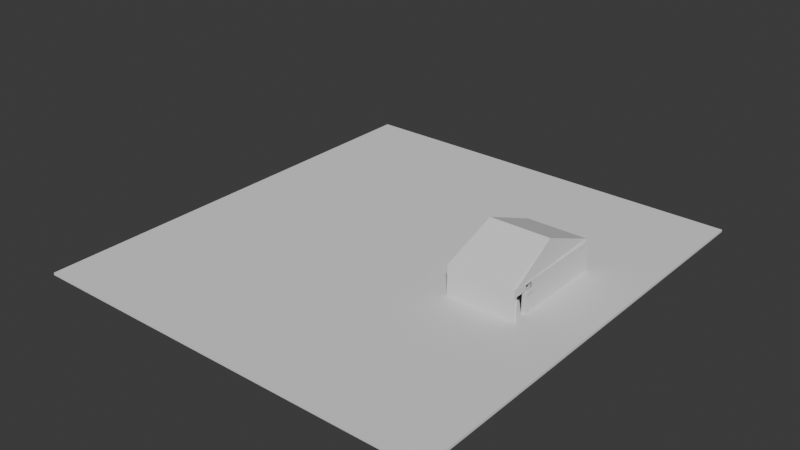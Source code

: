# Source: casasenac.blend  (saved by Blender 4.2.66; exported with 4.5.12 LTS)
import bpy
from mathutils import Matrix  # noqa: F401  (used for matrix-valued properties, if any)

bpy.ops.wm.read_factory_settings(use_empty=True)
scene = bpy.context.scene
scene.name = 'Scene'

# ---- world
world_world = bpy.data.worlds.new('World'); scene.world = world_world
world_world.use_nodes = True; world_world.node_tree.nodes.clear()
_N = world_world.node_tree.nodes; _L = world_world.node_tree.links
n0 = _N.new('ShaderNodeOutputWorld'); n0.name = 'World Output'; n0.location = (300, 300)
n1 = _N.new('ShaderNodeBackground'); n1.name = 'Background'; n1.location = (10, 300)
n1.inputs[0].default_value = (0.05088, 0.05088, 0.05088, 1.0)
_L.new(n1.outputs[0], n0.inputs[0])
n0.is_active_output = True
world_world.color = (0.05088, 0.05088, 0.05088)
world_world.sun_shadow_jitter_overblur = 0.0

# ---- meshes
me_cubo = bpy.data.meshes.new('Cubo')
me_cubo.from_pydata([(-4.665, -7.731, -0.05944), (-4.665, -7.731, 0.05944), (-4.665, 7.731, -0.05944), (-4.665, 7.731, 0.05944), (4.665, -7.731, -0.05944), (4.665, -7.731, 0.05944), (4.665, 7.731, -0.05944), (4.665, 7.731, 0.05944), (-4.173, 7.731, -0.05944), (-4.173, 7.731, 0.05944), (-4.173, -7.731, -0.05944), (-4.173, -7.731, 0.05944), (-4.665, -7.282, -0.05944), (-4.665, -7.282, 0.05944), (4.665, -7.282, -0.05944), (4.665, -7.282, 0.05944), (-4.173, -7.282, 0.05944), (-4.173, -7.282, -0.05944), (-4.665, 7.203, 0.05944), (4.665, 7.203, -0.05944), (-4.665, 7.203, -0.05944), (4.665, 7.203, 0.05944), (-4.173, 7.203, 0.05944), (-4.173, 7.203, -0.05944), (4.212, 7.731, 0.05944), (4.212, -7.731, -0.05944), (4.212, 7.731, -0.05944), (4.212, -7.731, 0.05944), (4.212, -7.282, 0.05944), (4.212, -7.282, -0.05944), (4.212, 7.203, -0.05944), (4.212, 7.203, 0.05944), (-4.665, 7.203, 4.298), (-4.665, 7.731, 4.298), (4.212, 7.731, 4.298), (4.665, 7.731, 4.298), (4.665, -7.282, 4.298), (4.665, -7.731, 4.298), (-4.173, -7.731, 4.298), (-4.665, -7.731, 4.298), (-4.173, 7.731, 4.298), (4.212, -7.731, 4.298), (-4.173, 7.985, 4.298), (-4.665, -7.282, 4.298), (4.665, 7.203, 4.298), (-4.173, 7.203, 4.298), (4.212, 7.985, 4.298), (4.212, 7.203, 4.298), (-4.665, -5.532, -0.05944), (4.665, -5.532, 0.05944), (-4.173, -5.532, 0.05944), (-4.173, -5.532, -0.05944), (-4.665, -5.532, 0.05944), (4.665, -5.532, -0.05944), (4.212, -5.532, -0.05944), (4.212, -5.532, 0.05944), (4.665, -5.532, 4.298), (-4.173, -5.532, 4.298), (-4.665, -5.532, 4.298), (4.212, -5.532, 4.298), (4.665, 7.203, 4.039), (4.665, -7.731, 4.039), (4.665, -7.282, 4.039), (-4.173, -7.731, 4.039), (4.212, -7.731, 4.039), (4.212, 7.731, 4.039), (-4.173, 7.731, 4.039), (-4.665, 7.203, 4.039), (-4.665, 7.731, 4.039), (-4.665, -7.282, 4.039), (-4.665, -7.731, 4.039), (4.665, 7.731, 4.039), (4.665, -5.532, 4.039), (-4.665, -5.532, 4.039), (4.665, -7.731, 3.328), (-4.173, -7.731, 3.328), (4.212, 7.731, 3.328), (-4.665, 7.731, 3.328), (-4.665, -7.731, 3.328), (4.665, 7.731, 3.328), (4.665, 7.203, 3.328), (4.665, -7.282, 3.328), (4.212, -7.731, 3.328), (-4.173, 7.731, 3.328), (-4.665, 7.203, 3.328), (-4.665, -7.282, 3.328), (4.665, -5.532, 3.328), (-4.665, -5.532, 3.328), (-4.665, -4.415, 0.05944), (4.665, -4.415, -0.05944), (-4.665, -4.415, 4.298), (-4.665, -4.415, -0.05944), (4.665, -4.415, 0.05944), (-4.173, -4.415, 0.05944), (-4.173, -4.415, -0.05944), (4.212, -4.415, -0.05944), (4.212, -4.415, 0.05944), (4.665, -4.415, 4.298), (-4.173, -4.415, 4.298), (4.212, -4.415, 4.298), (-4.665, -4.415, 4.039), (4.665, -4.415, 4.039), (4.665, -4.415, 3.328), (-4.665, -4.415, 3.328), (-4.665, 5.699, 0.05944), (4.665, 5.699, -0.05944), (-4.665, 5.699, 4.298), (-4.665, 5.699, 4.039), (-4.665, 5.699, 3.328), (-4.665, 5.699, -0.05944), (4.665, 5.699, 0.05944), (-4.173, 5.699, 0.05944), (-4.173, 5.699, -0.05944), (4.212, 5.699, -0.05944), (4.212, 5.699, 0.05944), (4.665, 5.699, 4.298), (-4.173, 5.699, 4.298), (4.212, 5.699, 4.298), (4.665, 5.699, 4.039), (4.665, 5.699, 3.328), (-4.173, 7.203, 4.186), (-4.173, -7.282, 4.186), (4.212, -7.282, 4.186), (4.212, 7.203, 4.186), (4.212, -5.532, 4.186), (-4.173, -5.532, 4.186), (4.212, -4.415, 4.186), (-4.173, -4.415, 4.186), (4.212, 5.699, 4.186), (-4.173, 5.699, 4.186), (-4.173, -7.282, 3.301), (4.212, 7.203, 3.301), (-4.173, 7.203, 3.301), (4.212, -7.282, 3.301), (4.212, -5.532, 3.301), (-4.173, -5.532, 3.301), (4.212, -4.415, 3.301), (-4.173, -4.415, 3.301), (4.212, 5.699, 3.301), (-4.173, 5.699, 3.301), (4.665, -7.731, 3.03), (-4.173, -7.731, 3.03), (4.212, 7.731, 3.03), (-4.173, -7.282, 3.006), (-4.665, -7.731, 3.03), (4.665, 7.731, 3.03), (4.665, 7.203, 3.03), (4.665, -7.282, 3.03), (4.212, -7.731, 3.03), (-4.173, 7.731, 3.03), (-4.665, 7.203, 3.03), (-4.665, -7.282, 3.03), (4.665, -5.532, 3.03), (-4.665, -5.532, 3.03), (-4.665, -4.415, 3.03), (4.665, -4.415, 3.03), (-4.665, 5.699, 3.03), (4.665, 5.699, 3.03), (-4.173, 7.203, 3.006), (4.212, -7.282, 3.006), (4.212, -5.532, 3.006), (-4.173, -5.532, 3.006), (4.212, -4.415, 3.006), (-4.173, -4.415, 3.006), (4.212, 5.699, 3.006), (-4.173, 5.699, 3.006), (4.347, -5.187, 3.106), (3.894, -4.07, 3.08), (4.347, -5.187, 2.808), (4.347, -4.07, 2.808), (4.665, -5.532, 3.328), (4.665, -4.415, 3.328), (4.665, -5.532, 3.03), (4.665, -4.415, 3.03), (4.347, -5.187, 3.106), (3.894, -4.07, 3.08), (4.347, -5.187, 2.808), (4.347, -4.07, 2.808), (5.022, -5.532, 3.328), (5.022, -4.415, 3.328), (5.022, -5.532, 3.03), (5.022, -4.415, 3.03), (-4.665, -5.298, -0.05944), (4.665, -5.298, 0.05944), (-4.173, -5.298, 0.05944), (-4.173, -5.298, -0.05944), (4.212, -5.298, -0.05944), (4.212, -5.298, 0.05944), (-4.173, -5.298, 4.298), (-4.665, -5.298, 0.05944), (4.665, -5.298, -0.05944), (-4.665, -5.298, 4.298), (-4.665, -5.298, 4.039), (-4.665, -5.298, 3.328), (-4.173, -5.298, 4.186), (4.212, -5.298, 3.301), (-4.173, -5.298, 3.301), (-4.173, -5.298, 3.006), (4.212, -5.298, 3.006), (4.665, -5.298, 3.03), (-4.665, -5.298, 3.03), (-4.665, -7.527, -0.05944), (4.665, -7.527, 0.05944), (-4.173, -7.527, -0.05944), (-4.665, -7.527, 0.05944), (4.665, -7.527, -0.05944), (4.212, -7.527, -0.05944), (4.665, -7.527, 4.298), (-4.173, -0.3015, 7.709), (-4.665, -7.527, 4.298), (4.212, -0.3015, 7.709), (-4.665, -7.527, 4.039), (4.665, -7.527, 4.039), (4.665, -7.527, 3.328), (-4.665, -7.527, 3.328), (-4.665, -7.527, 3.03), (4.665, -7.527, 3.03), (4.854, -7.282, 0.05944), (4.854, -7.282, 3.03), (4.854, -7.527, 0.05944), (4.854, -7.527, 3.03), (4.665, -7.731, 3.03), (-4.173, -7.731, 3.03), (4.212, 7.731, 3.03), (-4.173, -7.282, 3.006), (-4.665, 7.731, 3.03), (4.212, 7.203, 3.006), (-4.665, -7.731, 3.03), (4.665, 7.731, 3.03), (4.665, 7.203, 3.03), (4.665, -7.282, 3.03), (4.212, -7.731, 3.03), (-4.173, 7.731, 3.03), (-4.665, 7.203, 3.03), (-4.665, -7.282, 3.03), (4.665, -5.532, 3.03), (-4.665, -5.532, 3.03), (-4.665, -4.415, 3.03), (4.665, -4.415, 3.03), (-4.665, 5.699, 3.03), (4.665, 5.699, 3.03), (-4.173, 7.203, 3.006), (4.212, -7.282, 3.006), (4.212, -5.532, 3.006), (-4.173, -5.532, 3.006), (4.212, -4.415, 3.006), (-4.173, -4.415, 3.006), (4.212, 5.699, 3.006), (-4.173, 5.699, 3.006), (-4.665, -5.298, 3.03), (4.665, -5.298, 3.03), (4.212, -5.298, 3.006), (-4.173, -5.298, 3.006), (4.665, -7.527, 3.03), (-4.665, -7.527, 3.03), (4.854, -7.282, 3.03), (4.854, -7.527, 3.03), (4.673, -7.282, 3.328), (4.673, -7.527, 3.328), (4.673, -7.527, 3.03), (4.85, -5.532, 0.05944), (4.85, -5.298, 0.05944), (4.85, -5.532, 3.03), (4.85, -5.298, 3.03), (4.882, -7.282, -0.05944), (4.882, -7.282, 0.05944), (4.882, -5.532, 0.05944), (4.882, -5.532, -0.05944), (4.882, -5.298, -0.05944), (4.882, -7.527, 0.05944), (4.882, -7.527, -0.05944), (4.224, 8.0, 4.308), (4.677, 7.219, 3.338), (4.677, 5.715, 3.338), (4.677, 7.219, 3.04), (4.677, 5.715, 3.04), (4.224, -0.2861, 7.719), (4.677, 7.219, 3.04), (4.677, 5.715, 3.04), (-4.668, 7.731, 3.348), (4.661, 7.203, 3.348), (-4.177, 7.731, 3.348), (-4.668, 7.203, 3.348), (4.661, 5.699, 3.348), (4.208, 7.203, 3.322), (-4.177, 7.203, 3.322), (4.208, 5.699, 3.322), (-4.668, 7.731, 3.05), (4.208, 7.203, 3.026), (4.661, 7.203, 3.05), (-4.177, 7.731, 3.05), (-4.668, 7.203, 3.05), (4.661, 5.699, 3.05), (-4.177, 7.203, 3.026), (4.208, 5.699, 3.026), (-4.668, 7.731, 3.05), (4.208, 7.203, 3.026), (4.661, 7.203, 3.05), (-4.177, 7.731, 3.05), (-4.668, 7.203, 3.05), (4.661, 5.699, 3.05), (-4.177, 7.203, 3.026), (4.208, 5.699, 3.026), (4.673, 7.219, 3.359), (4.673, 5.715, 3.359), (4.673, 7.219, 3.06), (4.673, 5.715, 3.06), (4.673, 7.219, 3.06), (4.673, 5.715, 3.06), (-44.16, -33.83, -0.05944), (-44.16, -33.83, 0.2622), (-44.16, 28.11, -0.05944), (-44.16, 28.11, 0.2622), (12.6, -33.83, -0.05944), (12.6, -33.83, 0.2622), (12.6, 28.11, -0.05944), (12.6, 28.11, 0.2622)], [(136, 167), (167, 175), (253, 259)], [(20, 18, 3, 2), (26, 24, 7, 6), (205, 202, 5, 4), (10, 11, 1, 0), (206, 205, 4, 25), (64, 61, 37, 41), (73, 69, 43, 58), (201, 203, 10, 0), (25, 27, 11, 10), (2, 3, 9, 8), (48, 51, 17, 12), (55, 50, 16, 28), (68, 67, 32, 33), (54, 53, 14, 29), (53, 49, 266, 267), (201, 204, 13, 12), (6, 7, 21, 19), (26, 6, 19, 30), (129, 120, 45, 116), (118, 60, 44, 115), (2, 8, 23, 20), (109, 104, 18, 20), (212, 62, 36, 207), (8, 26, 30, 23), (51, 54, 29, 17), (63, 64, 41, 38), (4, 5, 27, 25), (65, 66, 40, 34), (203, 206, 25, 10), (8, 9, 24, 26), (208, 209, 39, 38), (210, 208, 38, 41), (57, 58, 43, 42), (40, 33, 32, 45), (34, 40, 45, 47), (35, 34, 47, 44), (56, 59, 46, 36), (207, 210, 41, 37), (124, 122, 46, 59), (122, 121, 42, 46), (70, 63, 38, 39), (71, 65, 34, 35), (60, 71, 35, 44), (66, 68, 33, 40), (211, 70, 39, 209), (120, 123, 47, 45), (126, 124, 59, 99), (97, 99, 59, 56), (188, 191, 58, 57), (185, 186, 54, 51), (12, 13, 52, 48), (62, 72, 56, 36), (121, 125, 57, 42), (190, 183, 49, 53), (186, 190, 53, 54), (187, 184, 50, 55), (182, 185, 51, 48), (192, 73, 58, 191), (193, 87, 73, 192), (81, 86, 72, 62), (214, 78, 70, 211), (83, 77, 68, 66), (80, 79, 71, 60), (79, 76, 65, 71), (78, 75, 63, 70), (76, 83, 66, 65), (75, 82, 64, 63), (213, 81, 62, 212), (119, 80, 60, 118), (77, 84, 67, 68), (87, 85, 69, 73), (82, 74, 61, 64), (148, 140, 74, 82), (153, 151, 85, 87), (149, 232, 298, 290), (274, 146, 289, 305), (216, 147, 81, 213), (141, 148, 82, 75), (142, 149, 83, 76), (144, 141, 75, 78), (145, 142, 76, 79), (146, 145, 79, 80), (241, 226, 296, 301), (215, 144, 78, 214), (200, 153, 87, 193), (156, 154, 103, 108), (102, 86, 170, 171), (108, 103, 100, 107), (107, 100, 90, 106), (109, 112, 94, 91), (114, 111, 93, 96), (113, 105, 89, 95), (105, 110, 92, 89), (112, 113, 95, 94), (116, 106, 90, 98), (115, 117, 99, 97), (128, 126, 99, 117), (182, 189, 88, 91), (72, 101, 97, 56), (194, 127, 98, 188), (123, 128, 117, 47), (44, 47, 117, 115), (45, 32, 106, 116), (23, 30, 113, 112), (19, 21, 110, 105), (30, 19, 105, 113), (31, 22, 111, 114), (20, 23, 112, 109), (67, 107, 106, 32), (84, 108, 107, 67), (150, 156, 108, 84), (155, 157, 119, 102), (102, 119, 118, 101), (91, 88, 104, 109), (101, 118, 115, 97), (127, 129, 116, 98), (137, 139, 129, 127), (131, 138, 128, 123), (196, 137, 127, 194), (138, 136, 126, 128), (130, 135, 125, 121), (132, 131, 123, 120), (133, 130, 121, 122), (134, 133, 122, 124), (139, 132, 120, 129), (165, 158, 132, 139), (230, 15, 28, 242), (159, 143, 130, 133), (157, 275, 306, 292), (198, 160, 134, 195), (143, 161, 135, 130), (164, 162, 136, 138), (197, 163, 137, 196), (225, 233, 299, 295), (163, 165, 139, 137), (235, 243, 55, 49), (86, 81, 133, 134), (86, 134, 160, 152), (246, 248, 165, 163), (138, 131, 284, 286), (252, 246, 163, 197), (247, 245, 162, 164), (224, 244, 161, 143), (251, 243, 160, 198), (232, 225, 295, 298), (242, 224, 143, 159), (81, 147, 159, 133), (248, 241, 158, 165), (238, 240, 157, 155), (233, 239, 156, 150), (250, 238, 155, 199), (239, 237, 154, 156), (249, 236, 153, 200), (254, 227, 144, 215), (229, 146, 289, 297), (229, 228, 145, 146), (228, 223, 142, 145), (227, 222, 141, 144), (223, 232, 149, 142), (222, 231, 148, 141), (202, 15, 217, 219), (226, 247, 302, 296), (277, 278, 308, 307), (236, 234, 151, 153), (231, 221, 140, 148), (155, 102, 171, 173), (166, 168, 176, 174), (173, 171, 179, 181), (172, 173, 177, 176), (172, 170, 174, 176), (169, 168, 176, 177), (86, 166, 174, 170), (155, 169, 177, 173), (180, 181, 179, 178), (170, 172, 180, 178), (172, 173, 181, 180), (171, 170, 178, 179), (237, 249, 200, 154), (235, 250, 199, 152), (245, 251, 198, 162), (244, 252, 197, 161), (161, 197, 196, 135), (162, 198, 195, 136), (135, 196, 194, 125), (125, 194, 188, 57), (48, 52, 189, 182), (154, 200, 193, 103), (103, 193, 192, 100), (100, 192, 191, 90), (91, 94, 185, 182), (96, 93, 184, 187), (95, 89, 190, 186), (89, 92, 183, 190), (94, 95, 186, 185), (98, 90, 191, 188), (221, 253, 216, 140), (234, 254, 215, 151), (151, 215, 214, 85), (140, 216, 213, 74), (74, 213, 212, 61), (85, 214, 211, 69), (69, 211, 209, 43), (36, 46, 210, 207), (46, 42, 208, 210), (42, 43, 209, 208), (17, 29, 206, 203), (61, 212, 207, 37), (0, 1, 204, 201), (12, 17, 203, 201), (29, 14, 205, 206), (49, 15, 265, 266), (256, 255, 218, 220), (230, 147, 218, 255), (147, 216, 220, 218), (253, 202, 219, 256), (216, 253, 256, 220), (15, 230, 255, 217), (219, 217, 255, 256), (13, 204, 254, 234), (5, 202, 253, 221), (50, 184, 252, 244), (96, 187, 251, 245), (183, 250, 263, 261), (88, 189, 249, 237), (27, 5, 221, 231), (52, 13, 234, 236), (3, 18, 233, 225), (110, 21, 229, 240), (11, 27, 231, 222), (24, 9, 232, 223), (1, 11, 222, 227), (7, 24, 223, 228), (21, 7, 228, 229), (9, 3, 225, 232), (204, 1, 227, 254), (189, 52, 236, 249), (104, 88, 237, 239), (183, 92, 238, 250), (18, 104, 239, 233), (92, 110, 240, 238), (111, 22, 241, 248), (28, 16, 224, 242), (22, 31, 226, 241), (187, 55, 243, 251), (16, 50, 244, 224), (114, 96, 245, 247), (184, 93, 246, 252), (31, 114, 247, 226), (93, 111, 248, 246), (152, 160, 243, 235), (147, 230, 242, 159), (81, 213, 258, 257), (260, 261, 263, 262), (49, 183, 261, 260), (235, 49, 260, 262), (250, 235, 262, 263), (267, 266, 265, 264), (264, 265, 269, 270), (53, 190, 268, 267), (202, 205, 270, 269), (205, 14, 264, 270), (14, 53, 267, 264), (15, 202, 269, 265), (183, 266, 267, 268, 261, 190), (132, 158, 293, 285), (150, 84, 282, 291), (229, 277, 307, 297), (77, 83, 281, 279), (46, 210, 276, 271), (287, 291, 282, 279), (292, 289, 280, 283), (290, 287, 279, 281), (293, 288, 284, 285), (288, 294, 286, 284), (296, 302, 294, 288), (301, 296, 288, 293), (298, 295, 287, 290), (300, 297, 289, 292), (295, 299, 291, 287), (283, 292, 306, 304), (289, 280, 303, 305), (283, 280, 303, 304), (300, 297, 307, 308), (247, 164, 294, 302), (131, 132, 285, 284), (272, 274, 305, 303), (157, 240, 300, 292), (233, 150, 291, 299), (272, 273, 304, 303), (158, 241, 301, 293), (278, 240, 300, 308), (84, 77, 279, 282), (275, 273, 304, 306), (83, 149, 290, 281), (164, 138, 286, 294), (309, 310, 312, 311), (311, 312, 316, 315), (315, 316, 314, 313), (313, 314, 310, 309), (311, 315, 313, 309), (316, 312, 310, 314)])
_uv = me_cubo.uv_layers.new(name='Mapa UV')
_uv.uv.foreach_set('vector', [0.375, 0.2415, 0.625, 0.2415, 0.625, 0.25, 0.375, 0.25, 0.375, 0.4879, 0.625, 0.4879, 0.625, 0.5, 0.375, 0.5, 0.375, 0.7467, 0.625, 0.7467, 0.625, 0.75, 0.375, 0.75, 0.375, 0.9868, 0.625, 0.9868, 0.625, 1.0, 0.375, 1.0, 0.3629, 0.7467, 0.375, 0.7467, 0.375, 0.75, 0.3629, 0.75, 0.625, 0.7621, 0.625, 0.75, 0.625, 0.75, 0.625, 0.7621, 0.625, 0.03555, 0.625, 0.007258, 0.625, 0.007258, 0.625, 0.03555, 0.125, 0.7467, 0.1382, 0.7467, 0.1382, 0.75, 0.125, 0.75, 0.375, 0.7621, 0.625, 0.7621, 0.625, 0.9868, 0.375, 0.9868, 0.375, 0.25, 0.625, 0.25, 0.625, 0.2632, 0.375, 0.2632, 0.125, 0.7145, 0.1382, 0.7145, 0.1382, 0.7427, 0.125, 0.7427, 0.6371, 0.7145, 0.8618, 0.7145, 0.8618, 0.7427, 0.6371, 0.7427, 0.625, 0.25, 0.625, 0.2415, 0.625, 0.2415, 0.625, 0.25, 0.3629, 0.7145, 0.375, 0.7145, 0.375, 0.7427, 0.3629, 0.7427, 0.375, 0.7145, 0.625, 0.7145, 0.625, 0.7145, 0.375, 0.7145, 0.375, 0.00329, 0.625, 0.00329, 0.625, 0.007258, 0.375, 0.007258, 0.375, 0.5, 0.625, 0.5, 0.625, 0.5085, 0.375, 0.5085, 0.3629, 0.5, 0.375, 0.5, 0.375, 0.5085, 0.3629, 0.5085, 0.8618, 0.5328, 0.8618, 0.5085, 0.8618, 0.5085, 0.8618, 0.5328, 0.625, 0.5328, 0.625, 0.5085, 0.625, 0.5085, 0.625, 0.5328, 0.125, 0.5, 0.1382, 0.5, 0.1382, 0.5085, 0.125, 0.5085, 0.375, 0.2172, 0.625, 0.2172, 0.625, 0.2415, 0.375, 0.2415, 0.625, 0.7467, 0.625, 0.7427, 0.625, 0.7427, 0.625, 0.7467, 0.1382, 0.5, 0.3629, 0.5, 0.3629, 0.5085, 0.1382, 0.5085, 0.1382, 0.7145, 0.3629, 0.7145, 0.3629, 0.7427, 0.1382, 0.7427, 0.625, 0.9868, 0.625, 0.7621, 0.625, 0.7621, 0.625, 0.9868, 0.375, 0.75, 0.625, 0.75, 0.625, 0.7621, 0.375, 0.7621, 0.625, 0.4879, 0.625, 0.2632, 0.625, 0.2632, 0.625, 0.4879, 0.1382, 0.7467, 0.3629, 0.7467, 0.3629, 0.75, 0.1382, 0.75, 0.375, 0.2632, 0.625, 0.2632, 0.625, 0.4879, 0.375, 0.4879, 0.8618, 0.7467, 0.875, 0.7467, 0.875, 0.75, 0.8618, 0.75, 0.6371, 0.7467, 0.8618, 0.7467, 0.8618, 0.75, 0.6371, 0.75, 0.8618, 0.7145, 0.875, 0.7145, 0.875, 0.7427, 0.8618, 0.7427, 0.8618, 0.5, 0.875, 0.5, 0.875, 0.5085, 0.8618, 0.5085, 0.6371, 0.5, 0.8618, 0.5, 0.8618, 0.5085, 0.6371, 0.5085, 0.625, 0.5, 0.6371, 0.5, 0.6371, 0.5085, 0.625, 0.5085, 0.625, 0.7145, 0.6371, 0.7145, 0.6371, 0.7427, 0.625, 0.7427, 0.625, 0.7467, 0.6371, 0.7467, 0.6371, 0.75, 0.625, 0.75, 0.6371, 0.7145, 0.6371, 0.7427, 0.6371, 0.7427, 0.6371, 0.7145, 0.6371, 0.7427, 0.8618, 0.7427, 0.8618, 0.7427, 0.6371, 0.7427, 0.625, 1.0, 0.625, 0.9868, 0.625, 0.9868, 0.625, 1.0, 0.625, 0.5, 0.625, 0.4879, 0.625, 0.4879, 0.625, 0.5, 0.625, 0.5085, 0.625, 0.5, 0.625, 0.5, 0.625, 0.5085, 0.625, 0.2632, 0.625, 0.25, 0.625, 0.25, 0.625, 0.2632, 0.625, 0.00329, 0.625, 0.0, 0.625, 0.0, 0.625, 0.00329, 0.8618, 0.5085, 0.6371, 0.5085, 0.6371, 0.5085, 0.8618, 0.5085, 0.6371, 0.6964, 0.6371, 0.7145, 0.6371, 0.7145, 0.6371, 0.6964, 0.625, 0.6964, 0.6371, 0.6964, 0.6371, 0.7145, 0.625, 0.7145, 0.8618, 0.7107, 0.875, 0.7107, 0.875, 0.7145, 0.8618, 0.7145, 0.1382, 0.7107, 0.3629, 0.7107, 0.3629, 0.7145, 0.1382, 0.7145, 0.375, 0.007258, 0.625, 0.007258, 0.625, 0.03555, 0.375, 0.03555, 0.625, 0.7427, 0.625, 0.7145, 0.625, 0.7145, 0.625, 0.7427, 0.8618, 0.7427, 0.8618, 0.7145, 0.8618, 0.7145, 0.8618, 0.7427, 0.375, 0.7107, 0.625, 0.7107, 0.625, 0.7145, 0.375, 0.7145, 0.3629, 0.7107, 0.375, 0.7107, 0.375, 0.7145, 0.3629, 0.7145, 0.6371, 0.7107, 0.8618, 0.7107, 0.8618, 0.7145, 0.6371, 0.7145, 0.125, 0.7107, 0.1382, 0.7107, 0.1382, 0.7145, 0.125, 0.7145, 0.625, 0.03933, 0.625, 0.03555, 0.625, 0.03555, 0.625, 0.03933, 0.625, 0.03933, 0.625, 0.03555, 0.625, 0.03555, 0.625, 0.03933, 0.625, 0.7427, 0.625, 0.7145, 0.625, 0.7145, 0.625, 0.7427, 0.625, 0.00329, 0.625, 0.0, 0.625, 0.0, 0.625, 0.00329, 0.625, 0.2632, 0.625, 0.25, 0.625, 0.25, 0.625, 0.2632, 0.625, 0.5085, 0.625, 0.5, 0.625, 0.5, 0.625, 0.5085, 0.625, 0.5, 0.625, 0.4879, 0.625, 0.4879, 0.625, 0.5, 0.625, 1.0, 0.625, 0.9868, 0.625, 0.9868, 0.625, 1.0, 0.625, 0.4879, 0.625, 0.2632, 0.625, 0.2632, 0.625, 0.4879, 0.625, 0.9868, 0.625, 0.7621, 0.625, 0.7621, 0.625, 0.9868, 0.625, 0.7467, 0.625, 0.7427, 0.625, 0.7427, 0.625, 0.7467, 0.625, 0.5328, 0.625, 0.5085, 0.625, 0.5085, 0.625, 0.5328, 0.625, 0.25, 0.625, 0.2415, 0.625, 0.2415, 0.625, 0.25, 0.625, 0.03555, 0.625, 0.007258, 0.625, 0.007258, 0.625, 0.03555, 0.625, 0.7621, 0.625, 0.75, 0.625, 0.75, 0.625, 0.7621, 0.625, 0.7621, 0.625, 0.75, 0.625, 0.75, 0.625, 0.7621, 0.625, 0.03555, 0.625, 0.007258, 0.625, 0.007258, 0.625, 0.03555, 0.625, 0.2632, 0.625, 0.2632, 0.625, 0.2632, 0.625, 0.2632, 0.0, 0.0, 0.0, 0.0, 0.0, 0.0, 0.0, 0.0, 0.625, 0.7467, 0.625, 0.7427, 0.625, 0.7427, 0.625, 0.7467, 0.625, 0.9868, 0.625, 0.7621, 0.625, 0.7621, 0.625, 0.9868, 0.625, 0.4879, 0.625, 0.2632, 0.625, 0.2632, 0.625, 0.4879, 0.625, 1.0, 0.625, 0.9868, 0.625, 0.9868, 0.625, 1.0, 0.625, 0.5, 0.625, 0.4879, 0.625, 0.4879, 0.625, 0.5, 0.625, 0.5085, 0.625, 0.5, 0.625, 0.5, 0.625, 0.5085, 0.8618, 0.5085, 0.6371, 0.5085, 0.6371, 0.5085, 0.8618, 0.5085, 0.625, 0.00329, 0.625, 0.0, 0.625, 0.0, 0.625, 0.00329, 0.625, 0.03933, 0.625, 0.03555, 0.625, 0.03555, 0.625, 0.03933, 0.625, 0.2172, 0.625, 0.0536, 0.625, 0.0536, 0.625, 0.2172, 0.0, 0.0, 0.0, 0.0, 0.0, 0.0, 0.0, 0.0, 0.625, 0.2172, 0.625, 0.0536, 0.625, 0.0536, 0.625, 0.2172, 0.625, 0.2172, 0.625, 0.0536, 0.625, 0.0536, 0.625, 0.2172, 0.125, 0.5328, 0.1382, 0.5328, 0.1382, 0.6964, 0.125, 0.6964, 0.6371, 0.5328, 0.8618, 0.5328, 0.8618, 0.6964, 0.6371, 0.6964, 0.3629, 0.5328, 0.375, 0.5328, 0.375, 0.6964, 0.3629, 0.6964, 0.375, 0.5328, 0.625, 0.5328, 0.625, 0.6964, 0.375, 0.6964, 0.1382, 0.5328, 0.3629, 0.5328, 0.3629, 0.6964, 0.1382, 0.6964, 0.8618, 0.5328, 0.875, 0.5328, 0.875, 0.6964, 0.8618, 0.6964, 0.625, 0.5328, 0.6371, 0.5328, 0.6371, 0.6964, 0.625, 0.6964, 0.6371, 0.5328, 0.6371, 0.6964, 0.6371, 0.6964, 0.6371, 0.5328, 0.375, 0.03933, 0.625, 0.03933, 0.625, 0.0536, 0.375, 0.0536, 0.625, 0.7145, 0.625, 0.6964, 0.625, 0.6964, 0.625, 0.7145, 0.8618, 0.7107, 0.8618, 0.6964, 0.8618, 0.6964, 0.8618, 0.7107, 0.6371, 0.5085, 0.6371, 0.5328, 0.6371, 0.5328, 0.6371, 0.5085, 0.625, 0.5085, 0.6371, 0.5085, 0.6371, 0.5328, 0.625, 0.5328, 0.8618, 0.5085, 0.875, 0.5085, 0.875, 0.5328, 0.8618, 0.5328, 0.1382, 0.5085, 0.3629, 0.5085, 0.3629, 0.5328, 0.1382, 0.5328, 0.375, 0.5085, 0.625, 0.5085, 0.625, 0.5328, 0.375, 0.5328, 0.3629, 0.5085, 0.375, 0.5085, 0.375, 0.5328, 0.3629, 0.5328, 0.6371, 0.5085, 0.8618, 0.5085, 0.8618, 0.5328, 0.6371, 0.5328, 0.125, 0.5085, 0.1382, 0.5085, 0.1382, 0.5328, 0.125, 0.5328, 0.625, 0.2415, 0.625, 0.2172, 0.625, 0.2172, 0.625, 0.2415, 0.625, 0.2415, 0.625, 0.2172, 0.625, 0.2172, 0.625, 0.2415, 0.625, 0.2415, 0.625, 0.2172, 0.625, 0.2172, 0.625, 0.2415, 0.625, 0.6964, 0.625, 0.5328, 0.625, 0.5328, 0.625, 0.6964, 0.625, 0.6964, 0.625, 0.5328, 0.625, 0.5328, 0.625, 0.6964, 0.375, 0.0536, 0.625, 0.0536, 0.625, 0.2172, 0.375, 0.2172, 0.625, 0.6964, 0.625, 0.5328, 0.625, 0.5328, 0.625, 0.6964, 0.8618, 0.6964, 0.8618, 0.5328, 0.8618, 0.5328, 0.8618, 0.6964, 0.8618, 0.6964, 0.8618, 0.5328, 0.8618, 0.5328, 0.8618, 0.6964, 0.6371, 0.5085, 0.6371, 0.5328, 0.6371, 0.5328, 0.6371, 0.5085, 0.8618, 0.7107, 0.8618, 0.6964, 0.8618, 0.6964, 0.8618, 0.7107, 0.6371, 0.5328, 0.6371, 0.6964, 0.6371, 0.6964, 0.6371, 0.5328, 0.8618, 0.7427, 0.8618, 0.7145, 0.8618, 0.7145, 0.8618, 0.7427, 0.8618, 0.5085, 0.6371, 0.5085, 0.6371, 0.5085, 0.8618, 0.5085, 0.6371, 0.7427, 0.8618, 0.7427, 0.8618, 0.7427, 0.6371, 0.7427, 0.6371, 0.7145, 0.6371, 0.7427, 0.6371, 0.7427, 0.6371, 0.7145, 0.8618, 0.5328, 0.8618, 0.5085, 0.8618, 0.5085, 0.8618, 0.5328, 0.8618, 0.5328, 0.8618, 0.5085, 0.8618, 0.5085, 0.8618, 0.5328, 0.625, 0.7427, 0.625, 0.7427, 0.6371, 0.7427, 0.6371, 0.7427, 0.6371, 0.7427, 0.8618, 0.7427, 0.8618, 0.7427, 0.6371, 0.7427, 0.0, 0.0, 0.0, 0.0, 0.0, 0.0, 0.0, 0.0, 0.6371, 0.7107, 0.6371, 0.7145, 0.6371, 0.7145, 0.6371, 0.7107, 0.8618, 0.7427, 0.8618, 0.7145, 0.8618, 0.7145, 0.8618, 0.7427, 0.6371, 0.5328, 0.6371, 0.6964, 0.6371, 0.6964, 0.6371, 0.5328, 0.8618, 0.7107, 0.8618, 0.6964, 0.8618, 0.6964, 0.8618, 0.7107, 0.625, 0.25, 0.625, 0.2415, 0.625, 0.2415, 0.625, 0.25, 0.8618, 0.6964, 0.8618, 0.5328, 0.8618, 0.5328, 0.8618, 0.6964, 0.625, 0.7145, 0.6371, 0.7145, 0.6371, 0.7145, 0.625, 0.7145, 0.625, 0.7145, 0.625, 0.7427, 0.6371, 0.7427, 0.6371, 0.7145, 0.625, 0.7145, 0.6371, 0.7145, 0.6371, 0.7145, 0.625, 0.7145, 0.8618, 0.6964, 0.8618, 0.5328, 0.8618, 0.5328, 0.8618, 0.6964, 0.6371, 0.5328, 0.6371, 0.5085, 0.6371, 0.5085, 0.6371, 0.5328, 0.8618, 0.7107, 0.8618, 0.6964, 0.8618, 0.6964, 0.8618, 0.7107, 0.6371, 0.5328, 0.6371, 0.6964, 0.6371, 0.6964, 0.6371, 0.5328, 0.8618, 0.7427, 0.8618, 0.7145, 0.8618, 0.7145, 0.8618, 0.7427, 0.6371, 0.7107, 0.6371, 0.7145, 0.6371, 0.7145, 0.6371, 0.7107, 0.625, 0.2632, 0.625, 0.25, 0.625, 0.25, 0.625, 0.2632, 0.6371, 0.7427, 0.8618, 0.7427, 0.8618, 0.7427, 0.6371, 0.7427, 0.625, 0.7427, 0.625, 0.7427, 0.6371, 0.7427, 0.6371, 0.7427, 0.8618, 0.5328, 0.8618, 0.5085, 0.8618, 0.5085, 0.8618, 0.5328, 0.625, 0.6964, 0.625, 0.5328, 0.625, 0.5328, 0.625, 0.6964, 0.625, 0.2415, 0.625, 0.2172, 0.625, 0.2172, 0.625, 0.2415, 0.625, 0.7107, 0.625, 0.6964, 0.625, 0.6964, 0.625, 0.7107, 0.625, 0.2172, 0.625, 0.0536, 0.625, 0.0536, 0.625, 0.2172, 0.625, 0.03933, 0.625, 0.03555, 0.625, 0.03555, 0.625, 0.03933, 0.625, 0.00329, 0.625, 0.0, 0.625, 0.0, 0.625, 0.00329, 0.625, 0.5085, 0.625, 0.5085, 0.625, 0.5085, 0.625, 0.5085, 0.625, 0.5085, 0.625, 0.5, 0.625, 0.5, 0.625, 0.5085, 0.625, 0.5, 0.625, 0.4879, 0.625, 0.4879, 0.625, 0.5, 0.625, 1.0, 0.625, 0.9868, 0.625, 0.9868, 0.625, 1.0, 0.625, 0.4879, 0.625, 0.2632, 0.625, 0.2632, 0.625, 0.4879, 0.625, 0.9868, 0.625, 0.7621, 0.625, 0.7621, 0.625, 0.9868, 0.625, 0.7467, 0.625, 0.7427, 0.625, 0.7427, 0.625, 0.7467, 0.6371, 0.5085, 0.6371, 0.5328, 0.6371, 0.5328, 0.6371, 0.5085, 0.0, 0.0, 0.0, 0.0, 0.0, 0.0, 0.0, 0.0, 0.625, 0.03555, 0.625, 0.007258, 0.625, 0.007258, 0.625, 0.03555, 0.625, 0.7621, 0.625, 0.75, 0.625, 0.75, 0.625, 0.7621, 0.625, 0.6964, 0.625, 0.6964, 0.625, 0.6964, 0.625, 0.6964, 0.0, 0.0, 0.0, 0.0, 0.0, 0.0, 0.0, 0.0, 0.625, 0.6964, 0.625, 0.6964, 0.625, 0.6964, 0.625, 0.6964, 0.625, 0.7145, 0.625, 0.6964, 0.625, 0.6964, 0.625, 0.7145, 0.625, 0.7145, 0.625, 0.7145, 0.625, 0.7145, 0.625, 0.7145, 0.0, 0.0, 0.0, 0.0, 0.0, 0.0, 0.0, 0.0, 0.0, 0.0, 0.0, 0.0, 0.0, 0.0, 0.0, 0.0, 0.0, 0.0, 0.0, 0.0, 0.0, 0.0, 0.0, 0.0, 0.625, 0.7145, 0.625, 0.6964, 0.625, 0.6964, 0.625, 0.7145, 0.625, 0.7145, 0.625, 0.7145, 0.625, 0.7145, 0.625, 0.7145, 0.625, 0.7145, 0.625, 0.6964, 0.625, 0.6964, 0.625, 0.7145, 0.0, 0.0, 0.0, 0.0, 0.0, 0.0, 0.0, 0.0, 0.625, 0.0536, 0.625, 0.03933, 0.625, 0.03933, 0.625, 0.0536, 0.625, 0.7145, 0.625, 0.7107, 0.625, 0.7107, 0.625, 0.7145, 0.6371, 0.6964, 0.6371, 0.7107, 0.6371, 0.7107, 0.6371, 0.6964, 0.8618, 0.7145, 0.8618, 0.7107, 0.8618, 0.7107, 0.8618, 0.7145, 0.8618, 0.7145, 0.8618, 0.7107, 0.8618, 0.7107, 0.8618, 0.7145, 0.6371, 0.6964, 0.6371, 0.7107, 0.6371, 0.7107, 0.6371, 0.6964, 0.8618, 0.7145, 0.8618, 0.7107, 0.8618, 0.7107, 0.8618, 0.7145, 0.8618, 0.7145, 0.8618, 0.7107, 0.8618, 0.7107, 0.8618, 0.7145, 0.375, 0.03555, 0.625, 0.03555, 0.625, 0.03933, 0.375, 0.03933, 0.625, 0.0536, 0.625, 0.03933, 0.625, 0.03933, 0.625, 0.0536, 0.625, 0.0536, 0.625, 0.03933, 0.625, 0.03933, 0.625, 0.0536, 0.625, 0.0536, 0.625, 0.03933, 0.625, 0.03933, 0.625, 0.0536, 0.125, 0.6964, 0.1382, 0.6964, 0.1382, 0.7107, 0.125, 0.7107, 0.6371, 0.6964, 0.8618, 0.6964, 0.8618, 0.7107, 0.6371, 0.7107, 0.3629, 0.6964, 0.375, 0.6964, 0.375, 0.7107, 0.3629, 0.7107, 0.375, 0.6964, 0.625, 0.6964, 0.625, 0.7107, 0.375, 0.7107, 0.1382, 0.6964, 0.3629, 0.6964, 0.3629, 0.7107, 0.1382, 0.7107, 0.8618, 0.6964, 0.875, 0.6964, 0.875, 0.7107, 0.8618, 0.7107, 0.625, 0.75, 0.625, 0.7467, 0.625, 0.7467, 0.625, 0.75, 0.625, 0.007258, 0.625, 0.00329, 0.625, 0.00329, 0.625, 0.007258, 0.625, 0.007258, 0.625, 0.00329, 0.625, 0.00329, 0.625, 0.007258, 0.625, 0.75, 0.625, 0.7467, 0.625, 0.7467, 0.625, 0.75, 0.625, 0.75, 0.625, 0.7467, 0.625, 0.7467, 0.625, 0.75, 0.625, 0.007258, 0.625, 0.00329, 0.625, 0.00329, 0.625, 0.007258, 0.625, 0.007258, 0.625, 0.00329, 0.625, 0.00329, 0.625, 0.007258, 0.625, 0.7427, 0.6371, 0.7427, 0.6371, 0.7467, 0.625, 0.7467, 0.6371, 0.7427, 0.8618, 0.7427, 0.8618, 0.7467, 0.6371, 0.7467, 0.8618, 0.7427, 0.875, 0.7427, 0.875, 0.7467, 0.8618, 0.7467, 0.1382, 0.7427, 0.3629, 0.7427, 0.3629, 0.7467, 0.1382, 0.7467, 0.625, 0.75, 0.625, 0.7467, 0.625, 0.7467, 0.625, 0.75, 0.375, 0.0, 0.625, 0.0, 0.625, 0.00329, 0.375, 0.00329, 0.125, 0.7427, 0.1382, 0.7427, 0.1382, 0.7467, 0.125, 0.7467, 0.3629, 0.7427, 0.375, 0.7427, 0.375, 0.7467, 0.3629, 0.7467, 0.0, 0.0, 0.0, 0.0, 0.0, 0.0, 0.0, 0.0, 0.625, 0.7467, 0.625, 0.7427, 0.625, 0.7427, 0.625, 0.7467, 0.625, 0.7427, 0.625, 0.7427, 0.625, 0.7427, 0.625, 0.7427, 0.625, 0.7427, 0.625, 0.7467, 0.625, 0.7467, 0.625, 0.7427, 0.625, 0.7467, 0.625, 0.7467, 0.625, 0.7467, 0.625, 0.7467, 0.625, 0.7467, 0.625, 0.7467, 0.625, 0.7467, 0.625, 0.7467, 0.625, 0.7427, 0.625, 0.7427, 0.625, 0.7427, 0.625, 0.7427, 0.625, 0.7467, 0.625, 0.7427, 0.625, 0.7427, 0.625, 0.7467, 0.625, 0.007258, 0.625, 0.00329, 0.625, 0.00329, 0.625, 0.007258, 0.625, 0.75, 0.625, 0.7467, 0.625, 0.7467, 0.625, 0.75, 0.8618, 0.7145, 0.8618, 0.7107, 0.8618, 0.7107, 0.8618, 0.7145, 0.6371, 0.6964, 0.6371, 0.7107, 0.6371, 0.7107, 0.6371, 0.6964, 0.625, 0.7107, 0.625, 0.7107, 0.625, 0.7107, 0.625, 0.7107, 0.625, 0.0536, 0.625, 0.03933, 0.625, 0.03933, 0.625, 0.0536, 0.625, 0.7621, 0.625, 0.75, 0.625, 0.75, 0.625, 0.7621, 0.625, 0.03555, 0.625, 0.007258, 0.625, 0.007258, 0.625, 0.03555, 0.625, 0.25, 0.625, 0.2415, 0.625, 0.2415, 0.625, 0.25, 0.625, 0.5328, 0.625, 0.5085, 0.625, 0.5085, 0.625, 0.5328, 0.625, 0.9868, 0.625, 0.7621, 0.625, 0.7621, 0.625, 0.9868, 0.625, 0.4879, 0.625, 0.2632, 0.625, 0.2632, 0.625, 0.4879, 0.625, 1.0, 0.625, 0.9868, 0.625, 0.9868, 0.625, 1.0, 0.625, 0.5, 0.625, 0.4879, 0.625, 0.4879, 0.625, 0.5, 0.625, 0.5085, 0.625, 0.5, 0.625, 0.5, 0.625, 0.5085, 0.625, 0.2632, 0.625, 0.25, 0.625, 0.25, 0.625, 0.2632, 0.625, 0.00329, 0.625, 0.0, 0.625, 0.0, 0.625, 0.00329, 0.625, 0.03933, 0.625, 0.03555, 0.625, 0.03555, 0.625, 0.03933, 0.625, 0.2172, 0.625, 0.0536, 0.625, 0.0536, 0.625, 0.2172, 0.625, 0.7107, 0.625, 0.6964, 0.625, 0.6964, 0.625, 0.7107, 0.625, 0.2415, 0.625, 0.2172, 0.625, 0.2172, 0.625, 0.2415, 0.625, 0.6964, 0.625, 0.5328, 0.625, 0.5328, 0.625, 0.6964, 0.8618, 0.5328, 0.8618, 0.5085, 0.8618, 0.5085, 0.8618, 0.5328, 0.6371, 0.7427, 0.8618, 0.7427, 0.8618, 0.7427, 0.6371, 0.7427, 0.8618, 0.5085, 0.6371, 0.5085, 0.6371, 0.5085, 0.8618, 0.5085, 0.6371, 0.7107, 0.6371, 0.7145, 0.6371, 0.7145, 0.6371, 0.7107, 0.8618, 0.7427, 0.8618, 0.7145, 0.8618, 0.7145, 0.8618, 0.7427, 0.6371, 0.5328, 0.6371, 0.6964, 0.6371, 0.6964, 0.6371, 0.5328, 0.8618, 0.7107, 0.8618, 0.6964, 0.8618, 0.6964, 0.8618, 0.7107, 0.6371, 0.5085, 0.6371, 0.5328, 0.6371, 0.5328, 0.6371, 0.5085, 0.8618, 0.6964, 0.8618, 0.5328, 0.8618, 0.5328, 0.8618, 0.6964, 0.625, 0.7145, 0.6371, 0.7145, 0.6371, 0.7145, 0.625, 0.7145, 0.625, 0.7427, 0.625, 0.7427, 0.6371, 0.7427, 0.6371, 0.7427, 0.625, 0.7427, 0.625, 0.7467, 0.625, 0.7467, 0.625, 0.7427, 0.625, 0.7145, 0.625, 0.7107, 0.625, 0.7107, 0.625, 0.7145, 0.625, 0.7145, 0.625, 0.7107, 0.625, 0.7107, 0.625, 0.7145, 0.625, 0.7145, 0.625, 0.7145, 0.625, 0.7145, 0.625, 0.7145, 0.625, 0.7107, 0.625, 0.7145, 0.625, 0.7145, 0.625, 0.7107, 0.375, 0.7145, 0.625, 0.7145, 0.625, 0.7427, 0.375, 0.7427, 0.375, 0.7427, 0.625, 0.7427, 0.625, 0.7467, 0.375, 0.7467, 0.375, 0.7145, 0.375, 0.7107, 0.375, 0.7107, 0.375, 0.7145, 0.625, 0.7467, 0.375, 0.7467, 0.375, 0.7467, 0.625, 0.7467, 0.375, 0.7467, 0.375, 0.7427, 0.375, 0.7427, 0.375, 0.7467, 0.375, 0.7427, 0.375, 0.7145, 0.375, 0.7145, 0.375, 0.7427, 0.625, 0.7427, 0.625, 0.7467, 0.625, 0.7467, 0.625, 0.7427, 0.625, 0.7107, 0.625, 0.7145, 0.375, 0.7145, 0.375, 0.7107, 0.0, 0.0, 0.375, 0.7107, 0.8618, 0.5085, 0.8618, 0.5085, 0.8618, 0.5085, 0.8618, 0.5085, 0.625, 0.2415, 0.625, 0.2415, 0.625, 0.2415, 0.625, 0.2415, 0.0, 0.0, 0.0, 0.0, 0.0, 0.0, 0.0, 0.0, 0.625, 0.25, 0.625, 0.2632, 0.625, 0.2632, 0.625, 0.25, 0.6371, 0.7427, 0.6371, 0.7467, 0.6371, 0.7467, 0.6371, 0.7427, 0.625, 0.25, 0.625, 0.2415, 0.625, 0.2415, 0.625, 0.25, 0.625, 0.5328, 0.625, 0.5085, 0.625, 0.5085, 0.625, 0.5328, 0.625, 0.2632, 0.625, 0.25, 0.625, 0.25, 0.625, 0.2632, 0.8618, 0.5085, 0.6371, 0.5085, 0.6371, 0.5085, 0.8618, 0.5085, 0.6371, 0.5085, 0.6371, 0.5328, 0.6371, 0.5328, 0.6371, 0.5085, 0.6371, 0.5085, 0.6371, 0.5328, 0.6371, 0.5328, 0.6371, 0.5085, 0.8618, 0.5085, 0.6371, 0.5085, 0.6371, 0.5085, 0.8618, 0.5085, 0.625, 0.2632, 0.625, 0.25, 0.625, 0.25, 0.625, 0.2632, 0.625, 0.5328, 0.625, 0.5085, 0.625, 0.5085, 0.625, 0.5328, 0.625, 0.25, 0.625, 0.2415, 0.625, 0.2415, 0.625, 0.25, 0.625, 0.5328, 0.625, 0.5328, 0.625, 0.5328, 0.625, 0.5328, 0.625, 0.5085, 0.625, 0.5085, 0.625, 0.5085, 0.625, 0.5085, 0.625, 0.5328, 0.625, 0.5085, 0.625, 0.5085, 0.625, 0.5328, 0.625, 0.5328, 0.625, 0.5085, 0.625, 0.5085, 0.625, 0.5328, 0.6371, 0.5328, 0.6371, 0.5328, 0.6371, 0.5328, 0.6371, 0.5328, 0.6371, 0.5085, 0.8618, 0.5085, 0.8618, 0.5085, 0.6371, 0.5085, 0.0, 0.0, 0.0, 0.0, 0.0, 0.0, 0.0, 0.0, 0.625, 0.5328, 0.625, 0.5328, 0.625, 0.5328, 0.625, 0.5328, 0.625, 0.2415, 0.625, 0.2415, 0.625, 0.2415, 0.625, 0.2415, 0.0, 0.0, 0.0, 0.0, 0.0, 0.0, 0.0, 0.0, 0.8618, 0.5085, 0.8618, 0.5085, 0.8618, 0.5085, 0.8618, 0.5085, 0.0, 0.0, 0.0, 0.0, 0.0, 0.0, 0.0, 0.0, 0.625, 0.2415, 0.625, 0.25, 0.625, 0.25, 0.625, 0.2415, 0.0, 0.0, 0.0, 0.0, 0.0, 0.0, 0.0, 0.0, 0.625, 0.2632, 0.625, 0.2632, 0.625, 0.2632, 0.625, 0.2632, 0.6371, 0.5328, 0.6371, 0.5328, 0.6371, 0.5328, 0.6371, 0.5328, 0.375, 0.0, 0.625, 0.0, 0.625, 0.25, 0.375, 0.25, 0.375, 0.25, 0.625, 0.25, 0.625, 0.5, 0.375, 0.5, 0.375, 0.5, 0.625, 0.5, 0.625, 0.75, 0.375, 0.75, 0.375, 0.75, 0.625, 0.75, 0.625, 1.0, 0.375, 1.0, 0.125, 0.5, 0.375, 0.5, 0.375, 0.75, 0.125, 0.75, 0.625, 0.5, 0.875, 0.5, 0.875, 0.75, 0.625, 0.75])
me_cubo.update()

# ---- objects
ob_cubo = bpy.data.objects.new('Cubo', me_cubo)

# ---- transforms, parenting, visibility, modifiers, constraints
ob_cubo.location = (1.33, 0.5266, 0.05944)

# ---- collection membership
scene.collection.objects.link(ob_cubo)

# ---- scene / render settings (as saved in the file)
scene.frame_start = 1; scene.frame_end = 250; scene.frame_set(1)
scene.render.engine = 'BLENDER_EEVEE_NEXT'
bpy.context.view_layer.update()

# ---- added for rendering (the .blend has no active camera and no usable light): camera, sun
cam_auto = bpy.data.cameras.new('AutoCamera')
cam_auto.lens = 50.0
cam_auto.sensor_width = 36.0
cam_auto.clip_end = 1370.02
ob_auto_camera = bpy.data.objects.new('AutoCamera', cam_auto)
scene.collection.objects.link(ob_auto_camera)
ob_auto_camera.location = (63.6124, -96.0109, 66.3406)
ob_auto_camera.rotation_euler = (1.09748, -7.21219e-08, 0.694738)
scene.camera = ob_auto_camera
light_auto_sun = bpy.data.lights.new('AutoSun', 'SUN')
light_auto_sun.energy = 3.0
light_auto_sun.angle = 0.0523599
ob_auto_sun = bpy.data.objects.new('AutoSun', light_auto_sun)
scene.collection.objects.link(ob_auto_sun)
ob_auto_sun.rotation_euler = (0.872665, 0.174533, 0.523599)
bpy.context.view_layer.update()
